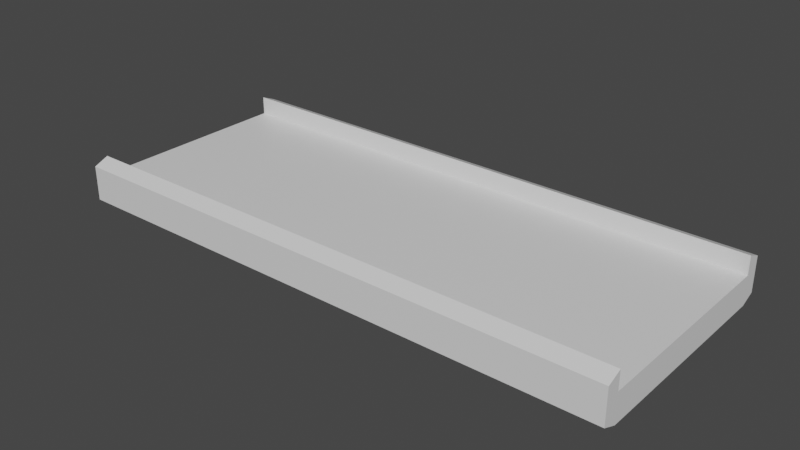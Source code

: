 # Source: Platform2.blend  (saved by Blender 2.80.75; exported with 4.5.12 LTS)
import bpy
from mathutils import Matrix  # noqa: F401  (used for matrix-valued properties, if any)

bpy.ops.wm.read_factory_settings(use_empty=True)
scene = bpy.context.scene
scene.name = 'Scene'

# ---- collections
col_collection = bpy.data.collections.new('Collection'); scene.collection.children.link(col_collection)

# ---- materials (node trees are filled in below, after node groups)
mat_material = bpy.data.materials.new('Material')
mat_material.alpha_threshold = 0.0
mat_material.use_transparent_shadow = False
mat_material.line_color = (0.0, 0.0, 0.0, 1.0)

# ---- material node trees
mat_material.use_nodes = True; mat_material.node_tree.nodes.clear()
_N = mat_material.node_tree.nodes; _L = mat_material.node_tree.links
n0 = _N.new('ShaderNodeOutputMaterial'); n0.name = 'Material Output'; n0.location = (300, 300)
n1 = _N.new('ShaderNodeBsdfPrincipled'); n1.name = 'Principled BSDF'; n1.location = (10, 300)
n1.distribution = 'GGX'
n1.subsurface_method = 'BURLEY'
n1.inputs[2].default_value = 0.4
n1.inputs[3].default_value = 1.45
n1.inputs[27].default_value = (0.0, 0.0, 0.0, 1.0)
n1.inputs[28].default_value = 1.0
_L.new(n1.outputs[0], n0.inputs[0])
n0.is_active_output = True

# ---- world
world_world = bpy.data.worlds.new('World'); scene.world = world_world
world_world.use_nodes = True; world_world.node_tree.nodes.clear()
_N = world_world.node_tree.nodes; _L = world_world.node_tree.links
n0 = _N.new('ShaderNodeOutputWorld'); n0.name = 'World Output'; n0.location = (300, 300)
n1 = _N.new('ShaderNodeBackground'); n1.name = 'Background'; n1.location = (10, 300)
n1.inputs[0].default_value = (0.05088, 0.05088, 0.05088, 1.0)
_L.new(n1.outputs[0], n0.inputs[0])
n0.is_active_output = True
world_world.color = (0.05088, 0.05088, 0.05088)
world_world.use_sun_shadow = False
world_world.sun_shadow_jitter_overblur = 0.0

# ---- meshes
me_cube = bpy.data.meshes.new('Cube')
me_cube.from_pydata([(1.0, 1.0, 1.859), (1.0, 0.8753, 2.287), (-1.0, 0.8753, 2.287), (-1.0, 1.0, 1.859), (-1.0, -1.0, 1.859), (-1.0, -0.8753, 2.287), (1.0, -0.8753, 2.287), (1.0, -1.0, 1.859), (1.0, 1.0, 0.5717), (0.843, 0.7183, 1.0), (1.0, 0.8753, -1.0), (1.0, 1.0, -0.5717), (0.843, -0.7183, 1.0), (1.0, -1.0, 0.5717), (1.0, -1.0, -0.5717), (1.0, -0.8753, -1.0), (-0.843, 0.7183, 1.0), (-1.0, 1.0, 0.5717), (-1.0, 1.0, -0.5717), (-1.0, 0.8753, -1.0), (-1.0, -1.0, 0.5717), (-0.843, -0.7183, 1.0), (-1.0, -0.8753, -1.0), (-1.0, -1.0, -0.5717), (1.0, -0.8753, 1.0), (-1.0, -0.8753, 1.0), (-1.0, 0.8753, 1.0), (1.0, 0.8753, 1.0), (0.067, -0.7183, 1.0), (-0.741, -0.7183, 1.0), (-0.741, 0.7183, 1.0), (0.067, 0.7183, 1.0)], [], [(19, 10, 15, 22), (22, 23, 20, 25, 26, 17, 18, 19), (6, 5, 4, 7), (14, 13, 20, 23), (12, 9, 31, 28), (10, 11, 8, 27, 24, 13, 14, 15), (10, 19, 18, 11), (24, 25, 5, 6), (22, 15, 14, 23), (20, 13, 7, 4), (18, 17, 8, 11), (2, 1, 0, 3), (27, 8, 0, 1), (17, 26, 2, 3), (25, 20, 4, 5), (8, 17, 3, 0), (13, 24, 6, 7), (26, 27, 1, 2), (12, 21, 25, 24), (16, 9, 27, 26), (9, 12, 24, 27), (21, 16, 26, 25), (31, 30, 29, 28), (21, 12, 28, 29), (16, 21, 29, 30), (9, 16, 30, 31)])
_uv = me_cube.uv_layers.new(name='UVMap')
_uv.uv.foreach_set('vector', [0.375, 0.7656, 0.625, 0.7656, 0.625, 0.9844, 0.375, 0.9844, 0.375, 0.5156, 0.3906, 0.5, 0.6094, 0.5, 0.625, 0.5156, 0.625, 0.7344, 0.6094, 0.75, 0.3906, 0.75, 0.375, 0.7344, 0.375, 0.2344, 0.625, 0.2344, 0.625, 0.25, 0.375, 0.25, 0.3906, 0.25, 0.6094, 0.25, 0.6094, 0.5, 0.3906, 0.5, 0.3946, 0.2148, 0.3946, 0.03521, 0.3946, 0.03521, 0.3946, 0.2148, 0.125, 0.5156, 0.1406, 0.5, 0.3594, 0.5, 0.375, 0.5156, 0.375, 0.7344, 0.3594, 0.75, 0.1406, 0.75, 0.125, 0.7344, 0.625, 0.7656, 0.375, 0.7656, 0.375, 0.75, 0.625, 0.75, 0.375, 0.2344, 0.625, 0.2344, 0.625, 0.2344, 0.375, 0.2344, 0.375, 0.9844, 0.625, 0.9844, 0.625, 1.0, 0.375, 1.0, 0.6094, 0.5, 0.6094, 0.25, 0.6094, 0.25, 0.6094, 0.5, 0.6406, 0.5, 0.8594, 0.5, 0.8594, 0.75, 0.6406, 0.75, 0.625, 0.01558, 0.375, 0.01558, 0.375, 0.0, 0.625, 0.0, 0.375, 0.5156, 0.3594, 0.5, 0.3594, 0.5, 0.375, 0.5156, 0.6094, 0.75, 0.625, 0.7344, 0.625, 0.7344, 0.6094, 0.75, 0.625, 0.5156, 0.6094, 0.5, 0.6094, 0.5, 0.625, 0.5156, 0.8594, 0.75, 0.8594, 0.5, 0.8594, 0.5, 0.8594, 0.75, 0.3594, 0.75, 0.375, 0.7344, 0.375, 0.7344, 0.3594, 0.75, 0.625, 0.01558, 0.375, 0.01558, 0.375, 0.01558, 0.625, 0.01558, 0.3946, 0.2148, 0.6054, 0.2148, 0.625, 0.2344, 0.375, 0.2344, 0.6054, 0.03521, 0.3946, 0.03521, 0.375, 0.01558, 0.625, 0.01558, 0.3946, 0.03521, 0.3946, 0.2148, 0.375, 0.2344, 0.375, 0.01558, 0.6054, 0.2148, 0.6054, 0.03521, 0.625, 0.01558, 0.625, 0.2344, 0.3946, 0.03521, 0.6054, 0.03521, 0.6054, 0.2148, 0.3946, 0.2148, 0.6054, 0.2148, 0.3946, 0.2148, 0.3946, 0.2148, 0.6054, 0.2148, 0.6054, 0.03521, 0.6054, 0.2148, 0.6054, 0.2148, 0.6054, 0.03521, 0.3946, 0.03521, 0.6054, 0.03521, 0.6054, 0.03521, 0.3946, 0.03521])
me_cube.materials.append(mat_material)
me_cube.use_remesh_preserve_volume = False
me_cube.use_remesh_preserve_attributes = False
me_cube.use_mirror_vertex_groups = False
me_cube.update()

# ---- objects
ob_cube = bpy.data.objects.new('Cube', me_cube)

# ---- transforms, parenting, visibility, modifiers, constraints
ob_cube.location = (-0.003101, 0.001606, -0.002946)
ob_cube.scale = (19.55, 8.261, 1.001)
ob_cube.lock_rotations_4d = False
ob_cube.empty_display_type = 'ARROWS'
ob_cube.lineart.crease_threshold = 0.0

# ---- collection membership
col_collection.objects.link(ob_cube)

# ---- scene / render settings (as saved in the file)
scene.frame_start = 1; scene.frame_end = 250; scene.frame_set(1)
scene.render.engine = 'BLENDER_EEVEE_NEXT'
scene.cycles.use_denoising = False
scene.cycles.samples = 128
scene.cycles.sampling_pattern = 'TABULATED_SOBOL'
scene.cycles.use_adaptive_sampling = False
scene.cycles.use_light_tree = False
scene.view_settings.view_transform = 'Filmic'
bpy.context.view_layer.update()

# ---- added for rendering (the .blend has no active camera and no usable light): camera, sun
cam_auto = bpy.data.cameras.new('AutoCamera')
cam_auto.lens = 50.0
cam_auto.sensor_width = 36.0
cam_auto.clip_end = 1000.0
ob_auto_camera = bpy.data.objects.new('AutoCamera', cam_auto)
scene.collection.objects.link(ob_auto_camera)
ob_auto_camera.location = (39.3846, -47.2636, 32.1511)
ob_auto_camera.rotation_euler = (1.09748, -7.21219e-08, 0.694738)
scene.camera = ob_auto_camera
light_auto_sun = bpy.data.lights.new('AutoSun', 'SUN')
light_auto_sun.energy = 3.0
light_auto_sun.angle = 0.0523599
ob_auto_sun = bpy.data.objects.new('AutoSun', light_auto_sun)
scene.collection.objects.link(ob_auto_sun)
ob_auto_sun.rotation_euler = (0.872665, 0.174533, 0.523599)
bpy.context.view_layer.update()
